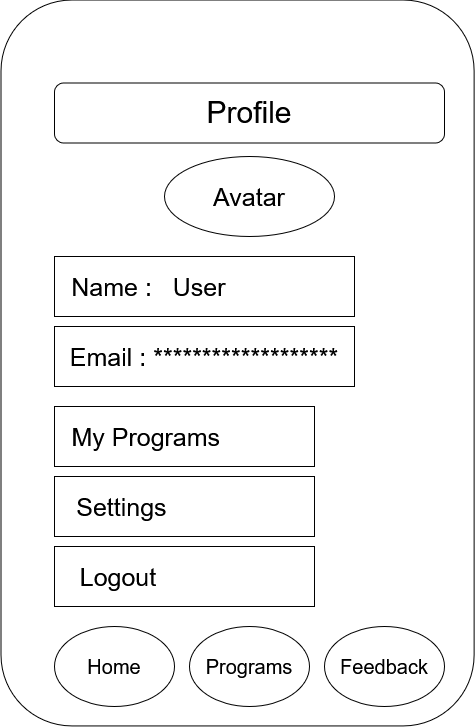

The diagram above was exported from draw.io. Its source (the exported page's mxGraphModel, read from the mxfile embedded in the PNG):
<mxGraphModel dx="1911" dy="976" grid="1" gridSize="10" guides="1" tooltips="1" connect="1" arrows="1" fold="1" page="1" pageScale="1" pageWidth="850" pageHeight="1100" math="0" shadow="0">
  <root>
    <mxCell id="0" />
    <mxCell id="1" parent="0" />
    <mxCell id="pyNV7CSMLNI9MFaQ3nzb-1" parent="1" style="rounded=1;whiteSpace=wrap;html=1;rotation=90;" value="" vertex="1">
      <mxGeometry height="473.13" width="725.93" x="379.9999999999999" y="250.00000000000003" as="geometry" />
    </mxCell>
    <mxCell id="pyNV7CSMLNI9MFaQ3nzb-2" parent="1" style="rounded=1;whiteSpace=wrap;html=1;fontSize=30;" value="Profile" vertex="1">
      <mxGeometry height="60" width="390" x="560" y="206.4" as="geometry" />
    </mxCell>
    <mxCell id="pyNV7CSMLNI9MFaQ3nzb-3" parent="1" style="ellipse;whiteSpace=wrap;html=1;fontSize=25;" value="Avatar" vertex="1">
      <mxGeometry height="80" width="170" x="670" y="280" as="geometry" />
    </mxCell>
    <mxCell id="pyNV7CSMLNI9MFaQ3nzb-4" parent="1" style="rounded=0;whiteSpace=wrap;html=1;fontSize=25;" value="Name :&amp;nbsp; &amp;nbsp;User&amp;nbsp; &amp;nbsp; &amp;nbsp; &amp;nbsp; &amp;nbsp; &amp;nbsp; &amp;nbsp; &amp;nbsp;&amp;nbsp;" vertex="1">
      <mxGeometry height="60" width="300" x="560" y="380" as="geometry" />
    </mxCell>
    <mxCell id="pyNV7CSMLNI9MFaQ3nzb-5" parent="1" style="rounded=0;whiteSpace=wrap;html=1;fontSize=25;" value="Email : *******************" vertex="1">
      <mxGeometry height="60" width="300" x="560" y="450" as="geometry" />
    </mxCell>
    <mxCell id="pyNV7CSMLNI9MFaQ3nzb-6" parent="1" style="rounded=0;whiteSpace=wrap;html=1;fontSize=25;" value="My Programs&amp;nbsp; &amp;nbsp; &amp;nbsp; &amp;nbsp; &amp;nbsp; &amp;nbsp;" vertex="1">
      <mxGeometry height="60" width="260" x="560" y="530" as="geometry" />
    </mxCell>
    <mxCell id="pyNV7CSMLNI9MFaQ3nzb-7" parent="1" style="rounded=0;whiteSpace=wrap;html=1;fontSize=25;" value="Settings&amp;nbsp; &amp;nbsp; &amp;nbsp; &amp;nbsp; &amp;nbsp; &amp;nbsp; &amp;nbsp; &amp;nbsp; &amp;nbsp;&amp;nbsp;" vertex="1">
      <mxGeometry height="60" width="260" x="560" y="600" as="geometry" />
    </mxCell>
    <mxCell id="pyNV7CSMLNI9MFaQ3nzb-9" parent="1" style="rounded=0;whiteSpace=wrap;html=1;fontSize=25;" value="Logout&amp;nbsp; &amp;nbsp; &amp;nbsp; &amp;nbsp; &amp;nbsp; &amp;nbsp; &amp;nbsp; &amp;nbsp; &amp;nbsp; &amp;nbsp;" vertex="1">
      <mxGeometry height="60" width="260" x="560" y="670" as="geometry" />
    </mxCell>
    <mxCell id="pyNV7CSMLNI9MFaQ3nzb-10" parent="1" style="ellipse;whiteSpace=wrap;html=1;fontSize=20;" value="Home" vertex="1">
      <mxGeometry height="80" width="120" x="560" y="750" as="geometry" />
    </mxCell>
    <mxCell id="pyNV7CSMLNI9MFaQ3nzb-11" parent="1" style="ellipse;whiteSpace=wrap;html=1;fontSize=20;" value="Programs" vertex="1">
      <mxGeometry height="80" width="120" x="695" y="750" as="geometry" />
    </mxCell>
    <mxCell id="pyNV7CSMLNI9MFaQ3nzb-12" parent="1" style="ellipse;whiteSpace=wrap;html=1;fontSize=20;" value="Feedback" vertex="1">
      <mxGeometry height="80" width="120" x="830" y="750" as="geometry" />
    </mxCell>
  </root>
</mxGraphModel>